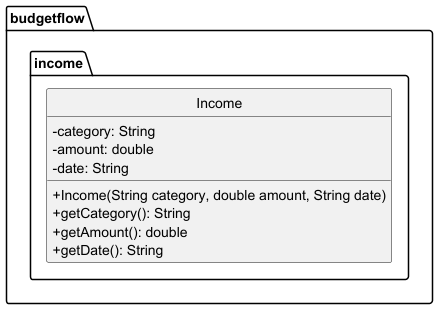

The diagram above was rendered by PlantUML. Its source (embedded in the PNG):
@startuml

hide circle
skinparam classAttributeIconSize 0

package budgetflow.income {
    class Income {
        - category: String
        - amount: double
        - date: String
        + Income(String category, double amount, String date)
        + getCategory(): String
        + getAmount(): double
        + getDate(): String
    }
}

@enduml